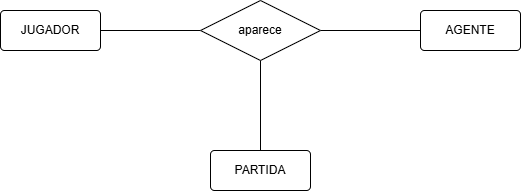

The diagram above was exported from draw.io. Its source (the exported page's mxGraphModel, read from the mxfile embedded in the PNG):
<mxGraphModel dx="592" dy="315" grid="1" gridSize="10" guides="1" tooltips="1" connect="1" arrows="1" fold="1" page="1" pageScale="1" pageWidth="827" pageHeight="1169" math="0" shadow="0">
  <root>
    <mxCell id="0" />
    <mxCell id="1" parent="0" />
    <mxCell id="4pGdDk0rp6b2JcpmiIbp-1" parent="1" style="rounded=1;arcSize=10;whiteSpace=wrap;html=1;align=center;" value="AGENTE" vertex="1">
      <mxGeometry height="40" width="100" x="910" y="236" as="geometry" />
    </mxCell>
    <mxCell id="4pGdDk0rp6b2JcpmiIbp-2" parent="1" style="rounded=1;arcSize=10;whiteSpace=wrap;html=1;align=center;" value="JUGADOR" vertex="1">
      <mxGeometry height="40" width="100" x="490" y="236" as="geometry" />
    </mxCell>
    <mxCell id="4pGdDk0rp6b2JcpmiIbp-3" edge="1" parent="1" source="4pGdDk0rp6b2JcpmiIbp-13" style="edgeStyle=orthogonalEdgeStyle;shape=connector;rounded=0;orthogonalLoop=1;jettySize=auto;html=1;strokeColor=default;align=center;verticalAlign=middle;fontFamily=Helvetica;fontSize=11;fontColor=default;labelBackgroundColor=default;endArrow=none;endFill=0;" target="4pGdDk0rp6b2JcpmiIbp-1" value="">
      <mxGeometry relative="1" as="geometry" />
    </mxCell>
    <mxCell id="4pGdDk0rp6b2JcpmiIbp-5" edge="1" parent="1" source="4pGdDk0rp6b2JcpmiIbp-13" style="edgeStyle=orthogonalEdgeStyle;shape=connector;rounded=0;orthogonalLoop=1;jettySize=auto;html=1;strokeColor=default;align=center;verticalAlign=middle;fontFamily=Helvetica;fontSize=11;fontColor=default;labelBackgroundColor=default;endArrow=none;endFill=0;" target="4pGdDk0rp6b2JcpmiIbp-2" value="">
      <mxGeometry relative="1" as="geometry" />
    </mxCell>
    <mxCell id="4pGdDk0rp6b2JcpmiIbp-12" edge="1" parent="1" source="4pGdDk0rp6b2JcpmiIbp-13" style="edgeStyle=orthogonalEdgeStyle;rounded=0;orthogonalLoop=1;jettySize=auto;html=1;endArrow=none;endFill=0;" target="4pGdDk0rp6b2JcpmiIbp-18" value="">
      <mxGeometry relative="1" as="geometry" />
    </mxCell>
    <mxCell id="4pGdDk0rp6b2JcpmiIbp-13" parent="1" style="shape=rhombus;perimeter=rhombusPerimeter;whiteSpace=wrap;html=1;align=center;" value="aparece" vertex="1">
      <mxGeometry height="60" width="120" x="690" y="226" as="geometry" />
    </mxCell>
    <mxCell id="4pGdDk0rp6b2JcpmiIbp-18" parent="1" style="rounded=1;arcSize=10;whiteSpace=wrap;html=1;align=center;" value="PARTIDA" vertex="1">
      <mxGeometry height="40" width="100" x="700" y="376" as="geometry" />
    </mxCell>
  </root>
</mxGraphModel>